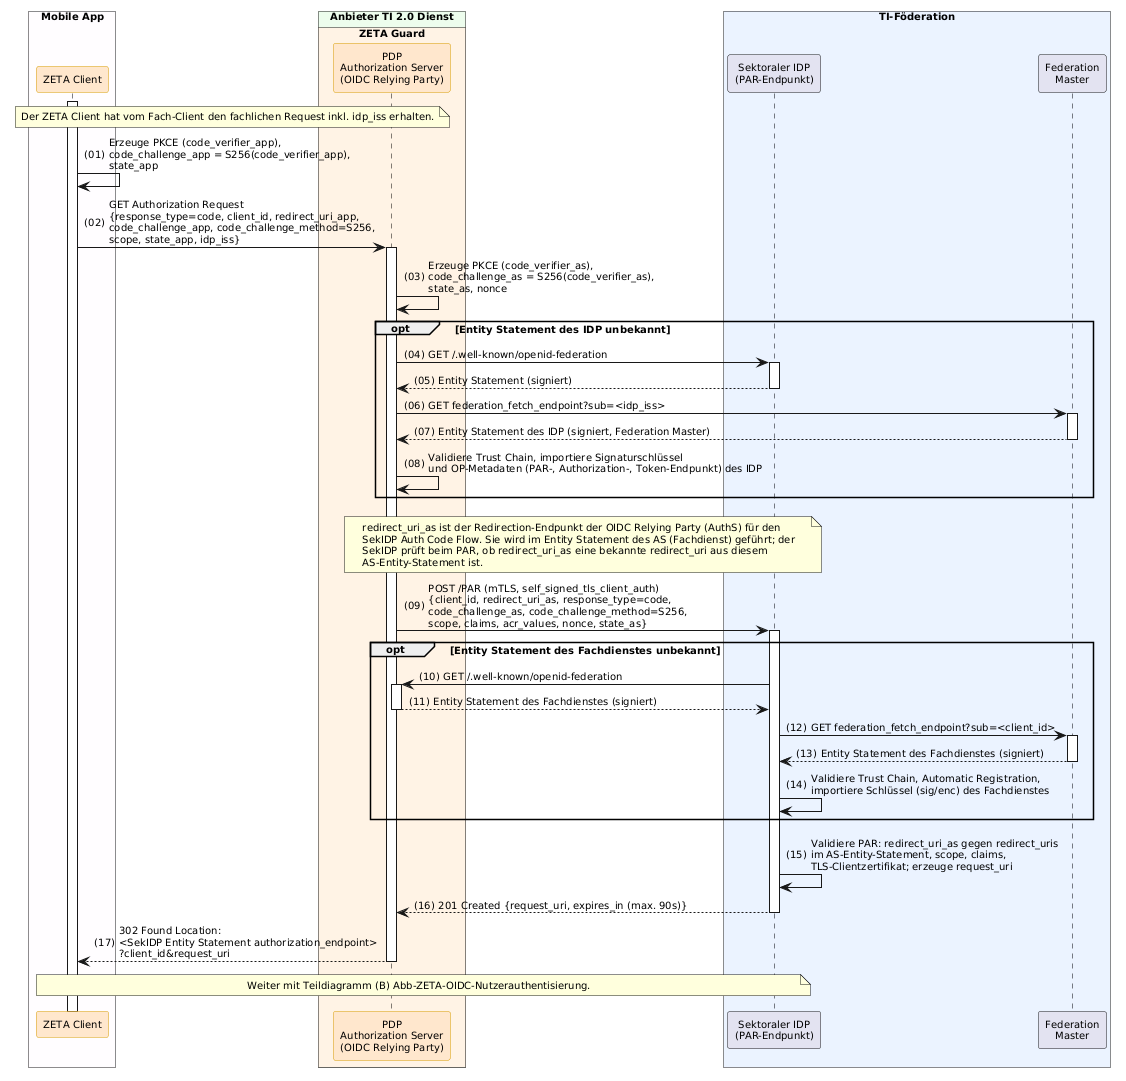

The diagram above was rendered by PlantUML. Its source (embedded in the PNG):
@startuml "Abb-ZETA-OIDC-Authorization-Request-mit-PAR"
!include ../puml-layout.txt


' Teildiagramm (A): Authorization Request des ZETA Client mit Pushed Authorization Request (PAR)
' Teil von Abb-ZETA-OIDC-Authentifizierung-mobiler-Clients

box "Mobile App" DEVICE_COLOR
  participant Client as "ZETA Client" <<zeta>>
end box

box "Anbieter TI 2.0 Dienst" PROVIDER_COLOR
  box "ZETA Guard" ZETA_GUARD_COLOR
    participant AuthS as "PDP\nAuthorization Server\n(OIDC Relying Party)" <<zeta>>
  end box
end box

box "TI-Föderation" #EAF2FF
  participant IDP as "Sektoraler IDP\n(PAR-Endpunkt)"
  participant FM as "Federation\nMaster"
end box

Client++
note over Client, AuthS: Der ZETA Client hat vom Fach-Client den fachlichen Request inkl. idp_iss erhalten.

Client -> Client: Erzeuge PKCE (code_verifier_app),\ncode_challenge_app = S256(code_verifier_app),\nstate_app

Client -> AuthS++: GET Authorization Request\n{response_type=code, client_id, redirect_uri_app,\ncode_challenge_app, code_challenge_method=S256,\nscope, state_app, idp_iss}

AuthS -> AuthS: Erzeuge PKCE (code_verifier_as),\ncode_challenge_as = S256(code_verifier_as),\nstate_as, nonce

opt Entity Statement des IDP unbekannt
    AuthS -> IDP++: GET /.well-known/openid-federation
    IDP --> AuthS--: Entity Statement (signiert)
    AuthS -> FM++: GET federation_fetch_endpoint?sub=<idp_iss>
    FM --> AuthS--: Entity Statement des IDP (signiert, Federation Master)
    AuthS -> AuthS: Validiere Trust Chain, importiere Signaturschlüssel\nund OP-Metadaten (PAR-, Authorization-, Token-Endpunkt) des IDP
end

note over AuthS, IDP
  redirect_uri_as ist der Redirection-Endpunkt der OIDC Relying Party (AuthS) für den
  SekIDP Auth Code Flow. Sie wird im Entity Statement des AS (Fachdienst) geführt; der
  SekIDP prüft beim PAR, ob redirect_uri_as eine bekannte redirect_uri aus diesem
  AS-Entity-Statement ist.
end note

AuthS -> IDP++: POST /PAR (mTLS, self_signed_tls_client_auth)\n{client_id, redirect_uri_as, response_type=code,\ncode_challenge_as, code_challenge_method=S256,\nscope, claims, acr_values, nonce, state_as}

opt Entity Statement des Fachdienstes unbekannt
    IDP -> AuthS++: GET /.well-known/openid-federation
    AuthS --> IDP--: Entity Statement des Fachdienstes (signiert)
    IDP -> FM++: GET federation_fetch_endpoint?sub=<client_id>
    FM --> IDP--: Entity Statement des Fachdienstes (signiert)
    IDP -> IDP: Validiere Trust Chain, Automatic Registration,\nimportiere Schlüssel (sig/enc) des Fachdienstes
end

IDP -> IDP: Validiere PAR: redirect_uri_as gegen redirect_uris\nim AS-Entity-Statement, scope, claims,\nTLS-Clientzertifikat; erzeuge request_uri
IDP --> AuthS--: 201 Created {request_uri, expires_in (max. 90s)}

AuthS --> Client--: 302 Found Location:\n<SekIDP Entity Statement authorization_endpoint>\n?client_id&request_uri

note over Client, IDP: Weiter mit Teildiagramm (B) Abb-ZETA-OIDC-Nutzerauthentisierung.

@enduml